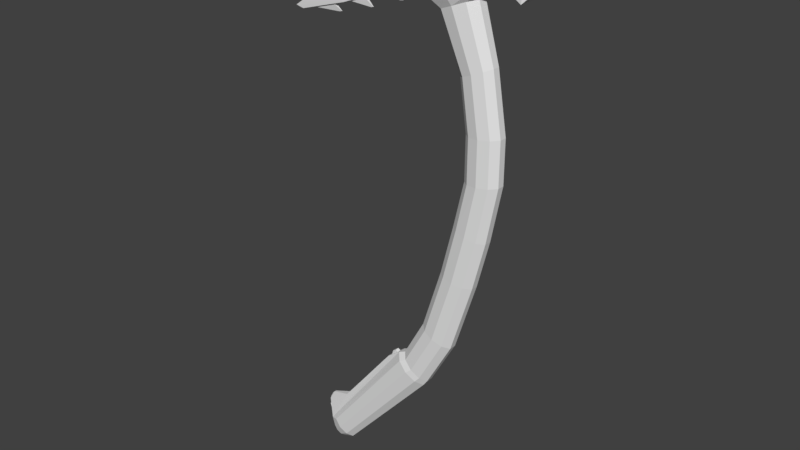 # Source: IcePickPreT.blend  (saved by Blender 2.79.0; exported with 4.5.12 LTS)
import bpy
from mathutils import Matrix  # noqa: F401  (used for matrix-valued properties, if any)

bpy.ops.wm.read_factory_settings(use_empty=True)
scene = bpy.context.scene
scene.name = 'Scene'

# ---- collections
col_collection_1 = bpy.data.collections.new('Collection 1'); scene.collection.children.link(col_collection_1)

# ---- materials (node trees are filled in below, after node groups)
mat_material = bpy.data.materials.new('Material')
mat_material.alpha_threshold = 0.0
mat_material.use_transparent_shadow = False
mat_material.roughness = 0.5
mat_material.line_color = (0.0, 0.0, 0.0, 1.0)

# ---- material node trees

# ---- world
world_world = bpy.data.worlds.new('World'); scene.world = world_world
world_world.color = (0.05088, 0.05088, 0.05088)
world_world.use_sun_shadow = False
world_world.sun_shadow_jitter_overblur = 0.0
world_world.cycles.sampling_method = 'MANUAL'

# ---- meshes
me_cube = bpy.data.meshes.new('Cube')
me_cube.from_pydata([(-0.8568, 1.191, -0.223), (-0.09878, 1.191, 0.1348), (-0.09651, 1.036, -0.2318), (0.6553, 1.036, 0.1216), (0.3734, 0.63, -0.2372), (1.121, 0.63, 0.1134), (0.3734, 0.128, -0.2372), (1.121, 0.128, 0.1134), (-0.09651, -0.2781, -0.2318), (0.6553, -0.2781, 0.1216), (-0.8568, -0.4332, -0.223), (-0.09878, -0.4332, 0.1348), (-1.617, -0.2781, -0.2142), (-0.8528, -0.2781, 0.148), (-2.087, 0.128, -0.2088), (-1.319, 0.128, 0.1562), (-2.087, 0.63, -0.2088), (-1.319, 0.63, 0.1562), (-1.617, 1.036, -0.2142), (-0.8528, 1.036, 0.148), (1.278, 1.036, 0.5109), (0.5197, 1.191, 0.5003), (1.746, 0.63, 0.5174), (1.746, 0.128, 0.5174), (1.278, -0.2781, 0.5109), (0.5197, -0.4332, 0.5003), (-0.2385, -0.2781, 0.4898), (-0.707, 0.128, 0.4833), (-0.707, 0.63, 0.4833), (-0.2385, 1.036, 0.4898), (1.183, 1.036, 0.8198), (0.4248, 1.191, 0.8093), (1.652, 0.63, 0.8263), (1.652, 0.128, 0.8263), (1.183, -0.2781, 0.8198), (0.4248, -0.4332, 0.8093), (-0.3333, -0.2781, 0.7988), (-0.8019, 0.128, 0.7923), (-0.8019, 0.63, 0.7923), (-0.3333, 1.036, 0.7988), (0.4052, 1.036, 1.222), (-0.2914, 1.191, 1.19), (0.8357, 0.63, 1.242), (0.8357, 0.128, 1.242), (0.4052, -0.2781, 1.222), (-0.2914, -0.4332, 1.19), (-0.9881, -0.2781, 1.158), (-1.419, 0.128, 1.138), (-1.419, 0.63, 1.138), (-0.9881, 1.036, 1.158), (-0.9335, 1.168, 1.604), (-1.775, 1.355, 1.567), (-0.4133, 0.6805, 1.628), (-0.4133, 0.07747, 1.628), (-0.9335, -0.4104, 1.604), (-1.775, -0.5968, 1.567), (-2.617, -0.4104, 1.529), (-2.929, 0.07747, 1.507), (-2.929, 0.6805, 1.507), (-2.617, 1.168, 1.529), (-0.4898, 1.408, 1.669), (-2.069, 1.651, 1.635), (0.4862, 0.7721, 1.691), (0.4862, -0.0141, 1.691), (-0.4898, -0.6501, 1.669), (-2.069, -0.8931, 1.635), (-3.648, -0.6501, 1.6), (-3.973, -0.0141, 1.594), (-3.973, 0.7721, 1.594), (-3.648, 1.408, 1.6), (-1.18, 1.319, 1.929), (-2.623, 1.542, 1.898), (-0.2878, 0.7382, 1.949), (-0.2878, 0.01975, 1.949), (-1.18, -0.5615, 1.929), (-2.623, -0.7835, 1.898), (-4.066, -0.5615, 1.866), (-5.402, 0.01975, 1.833), (-5.402, 0.7382, 1.833), (-4.066, 1.319, 1.866), (-1.989, 0.8502, 1.956), (-2.712, 0.9615, 1.94), (-1.542, 0.559, 1.966), (-1.542, 0.199, 1.966), (-1.989, -0.09226, 1.956), (-2.712, -0.2035, 1.94), (-3.435, -0.09226, 1.924), (-3.882, 0.199, 1.915), (-3.882, 0.559, 1.915), (-3.435, 0.8502, 1.924), (1.503, 0.06879, 1.7), (1.503, 0.6892, 1.7), (1.673, 0.0955, 1.912), (1.673, 0.6625, 1.912), (2.391, -0.04488, 1.653), (2.391, 0.8029, 1.653), (2.624, -0.008381, 1.943), (2.624, 0.7664, 1.943), (3.04, 0.2608, 1.728), (3.04, 0.4971, 1.728), (3.144, 0.271, 1.858), (3.144, 0.487, 1.858), (-5.827, 0.6633, 1.552), (-5.827, 0.09472, 1.552), (-7.088, 0.6388, 1.749), (-7.088, 0.1192, 1.749), (-8.461, 0.5892, 1.465), (-8.461, 0.1688, 1.465), (-9.428, 0.5711, 1.635), (-9.428, 0.1869, 1.635), (-10.48, 0.5892, 1.38), (-10.48, 0.1688, 1.38), (-11.78, 0.5711, 1.482), (-11.78, 0.1869, 1.482), (-13.97, 0.4799, 1.261), (-13.97, 0.278, 1.261), (-14.57, 0.4713, 1.272), (-14.57, 0.2867, 1.272), (-2.159, 1.191, -0.7079), (-1.451, 1.036, -0.7374), (-1.013, 0.63, -0.7555), (-1.013, 0.128, -0.7555), (-1.451, -0.2781, -0.7374), (-2.159, -0.4332, -0.7079), (-2.868, -0.2781, -0.6785), (-3.306, 0.128, -0.6604), (-3.306, 0.63, -0.6604), (-2.868, 1.036, -0.6785), (-3.757, 1.191, -1.03), (-3.149, 1.036, -1.078), (-2.773, 0.63, -1.107), (-2.773, 0.128, -1.107), (-3.149, -0.2781, -1.078), (-3.757, -0.4332, -1.03), (-4.366, -0.2781, -0.983), (-4.742, 0.128, -0.9538), (-4.742, 0.63, -0.9538), (-4.366, 1.036, -0.983), (-4.137, 1.283, -1.064), (-3.46, 1.11, -1.116), (-3.042, 0.6583, -1.149), (-3.042, 0.09969, -1.149), (-3.46, -0.3522, -1.116), (-4.137, -0.5248, -1.064), (-4.814, -0.3522, -1.011), (-5.232, 0.09969, -0.9784), (-5.232, 0.6583, -0.9784), (-4.814, 1.11, -1.011), (-10.25, 1.077, -1.88), (-9.729, 0.9434, -1.92), (-9.406, 0.5946, -1.946), (-9.406, 0.1634, -1.946), (-9.729, -0.1854, -1.92), (-10.25, -0.3186, -1.88), (-10.77, -0.1854, -1.839), (-11.32, 0.05214, -1.861), (-11.32, 0.7058, -1.861), (-10.77, 0.9434, -1.839), (-10.79, 0.7861, -1.952), (-10.49, 0.7083, -1.976), (-10.3, 0.5048, -1.99), (-10.3, 0.2532, -1.99), (-10.49, 0.04962, -1.976), (-10.79, -0.02813, -1.952), (-11.1, 0.04962, -1.928), (-11.29, 0.2532, -1.914), (-11.29, 0.5048, -1.914), (-11.1, 0.7083, -1.928), (-6.196, 0.1871, -1.059), (-6.196, 0.5709, -1.059), (-10.0, 0.1544, -1.586), (-10.0, 0.6036, -1.586), (-11.75, 0.2844, -1.719), (-11.75, 0.4736, -1.719), (-11.36, 0.314, -1.639), (-11.36, 0.444, -1.639), (-11.71, 0.3307, -1.696), (-11.71, 0.4273, -1.696), (-11.52, 0.3458, -1.656), (-11.52, 0.4122, -1.656), (-5.456, 0.2294, -0.997), (-5.456, 0.5286, -0.997), (-5.972, 0.2762, -1.04), (-5.972, 0.4818, -1.04), (-5.656, 0.2345, -0.9875), (-5.656, 0.5234, -0.9875), (-5.904, 0.2797, -1.007), (-5.904, 0.4782, -1.007), (-10.79, 0.6563, -1.952), (-10.58, 0.6033, -1.968), (-10.46, 0.4647, -1.978), (-10.46, 0.2933, -1.978), (-10.58, 0.1547, -1.968), (-10.79, 0.1017, -1.952), (-11.0, 0.1547, -1.936), (-11.76, 0.2933, -1.767), (-11.76, 0.4647, -1.767), (-11.0, 0.6033, -1.936), (-10.64, 0.5443, -1.975), (-10.52, 0.5127, -1.984), (-10.44, 0.4301, -1.99), (-10.44, 0.3279, -1.99), (-10.52, 0.2453, -1.984), (-10.64, 0.2137, -1.975), (-10.77, 0.2453, -1.965), (-11.49, 0.3279, -1.802), (-11.49, 0.4301, -1.802), (-10.77, 0.5127, -1.965), (-5.827, 0.6633, 1.552), (-5.827, 0.09472, 1.552), (-8.461, 0.5892, 1.465), (-8.461, 0.1688, 1.465), (-8.461, 0.5892, 1.465), (-8.461, 0.1688, 1.465), (-10.48, 0.5892, 1.38), (-10.48, 0.1688, 1.38), (-8.461, 0.5892, 1.465), (-8.461, 0.1688, 1.465), (-10.48, 0.5892, 1.38), (-10.48, 0.1688, 1.38), (-4.436, 0.5757, 1.583), (-4.436, 0.1823, 1.583), (-5.364, 0.5212, 1.562), (-5.364, 0.2367, 1.562), (-11.37, 0.4822, 1.35), (-11.37, 0.2758, 1.35), (-13.08, 0.4286, 1.291), (-13.08, 0.3294, 1.291), (-6.552, 0.5068, 1.528), (-6.552, 0.2512, 1.528), (-7.736, 0.4735, 1.489), (-7.736, 0.2845, 1.489), (-8.891, 0.4997, 1.447), (-8.891, 0.2583, 1.447), (-10.05, 0.4997, 1.398), (-10.05, 0.2583, 1.398), (-4.085, 0.4086, 1.544), (-4.085, 0.3506, 1.543), (-4.221, 0.3994, 1.54), (-4.221, 0.3574, 1.54), (-5.97, 0.3984, 1.487), (-5.97, 0.3596, 1.487), (-6.149, 0.3933, 1.482), (-6.149, 0.3646, 1.482), (-8.242, 0.3954, 1.396), (-8.242, 0.3626, 1.396), (-8.399, 0.3954, 1.39), (-8.399, 0.3626, 1.39), (-10.75, 0.3908, 1.313), (-10.75, 0.3671, 1.313), (-10.95, 0.3847, 1.306), (-10.95, 0.3733, 1.306)], [], [(0, 1, 3, 2), (2, 3, 5, 4), (4, 5, 7, 6), (6, 7, 9, 8), (8, 9, 11, 10), (10, 11, 13, 12), (12, 13, 15, 14), (14, 15, 17, 16), (15, 13, 26, 27), (16, 17, 19, 18), (18, 19, 1, 0), (4, 6, 121, 120), (28, 27, 37, 38), (13, 11, 25, 26), (11, 9, 24, 25), (9, 7, 23, 24), (3, 1, 21, 20), (7, 5, 22, 23), (5, 3, 20, 22), (1, 19, 29, 21), (19, 17, 28, 29), (17, 15, 27, 28), (35, 34, 44, 45), (25, 24, 34, 35), (22, 20, 30, 32), (29, 28, 38, 39), (26, 25, 35, 36), (23, 22, 32, 33), (21, 29, 39, 31), (27, 26, 36, 37), (24, 23, 33, 34), (20, 21, 31, 30), (42, 40, 50, 52), (32, 30, 40, 42), (39, 38, 48, 49), (36, 35, 45, 46), (33, 32, 42, 43), (31, 39, 49, 41), (37, 36, 46, 47), (34, 33, 43, 44), (30, 31, 41, 40), (38, 37, 47, 48), (56, 55, 65, 66), (49, 48, 58, 59), (46, 45, 55, 56), (43, 42, 52, 53), (41, 49, 59, 51), (47, 46, 56, 57), (44, 43, 53, 54), (40, 41, 51, 50), (48, 47, 57, 58), (45, 44, 54, 55), (62, 72, 93, 91), (53, 52, 62, 63), (51, 59, 69, 61), (57, 56, 66, 67), (54, 53, 63, 64), (50, 51, 61, 60), (58, 57, 67, 68), (55, 54, 64, 65), (52, 50, 60, 62), (59, 58, 68, 69), (71, 79, 89, 81), (61, 69, 79, 71), (67, 66, 76, 77), (64, 63, 73, 74), (60, 61, 71, 70), (77, 78, 104, 105), (65, 64, 74, 75), (62, 60, 70, 72), (69, 68, 78, 79), (66, 65, 75, 76), (80, 81, 89, 88, 87, 86, 85, 84, 83, 82), (77, 76, 86, 87), (74, 73, 83, 84), (70, 71, 81, 80), (78, 77, 87, 88), (75, 74, 84, 85), (72, 70, 80, 82), (79, 78, 88, 89), (76, 75, 85, 86), (73, 72, 82, 83), (90, 91, 95, 94), (63, 62, 91, 90), (72, 73, 92, 93), (73, 63, 90, 92), (96, 94, 98, 100), (92, 90, 94, 96), (93, 92, 96, 97), (91, 93, 97, 95), (98, 99, 101, 100), (97, 96, 100, 101), (95, 97, 101, 99), (94, 95, 99, 98), (104, 102, 106, 108), (78, 68, 102, 104), (67, 77, 105, 103), (216, 217, 233, 232), (109, 108, 112, 113), (105, 104, 108, 109), (103, 105, 109, 107), (106, 102, 208, 210), (111, 113, 117, 115), (107, 109, 113, 111), (111, 110, 214, 215), (108, 106, 110, 112), (114, 115, 117, 116), (211, 210, 230, 231), (112, 110, 114, 116), (113, 112, 116, 117), (120, 121, 131, 130), (2, 4, 120, 119), (18, 0, 118, 127), (16, 18, 127, 126), (14, 16, 126, 125), (12, 14, 125, 124), (10, 12, 124, 123), (8, 10, 123, 122), (6, 8, 122, 121), (0, 2, 119, 118), (134, 135, 145, 144), (127, 118, 128, 137), (124, 125, 135, 134), (121, 122, 132, 131), (118, 119, 129, 128), (125, 126, 136, 135), (122, 123, 133, 132), (119, 120, 130, 129), (126, 127, 137, 136), (123, 124, 134, 133), (141, 142, 152, 151), (131, 132, 142, 141), (128, 129, 139, 138), (135, 136, 146, 145), (132, 133, 143, 142), (129, 130, 140, 139), (136, 137, 147, 146), (133, 134, 144, 143), (130, 131, 141, 140), (137, 128, 138, 147), (148, 149, 159, 158), (138, 139, 149, 148), (145, 146, 181, 180), (142, 143, 153, 152), (139, 140, 150, 149), (146, 147, 157, 156), (143, 144, 154, 153), (140, 141, 151, 150), (147, 138, 148, 157), (144, 145, 155, 154), (165, 166, 196, 195), (155, 156, 166, 165), (152, 153, 163, 162), (149, 150, 160, 159), (156, 157, 167, 166), (153, 154, 164, 163), (150, 151, 161, 160), (157, 148, 158, 167), (154, 155, 165, 164), (151, 152, 162, 161), (168, 169, 171, 170), (156, 155, 172, 173), (146, 156, 171, 169), (155, 145, 168, 170), (175, 173, 177, 179), (171, 156, 173, 175), (170, 171, 175, 174), (155, 170, 174, 172), (177, 176, 178, 179), (174, 175, 179, 178), (172, 174, 178, 176), (173, 172, 176, 177), (180, 181, 185, 184), (169, 168, 182, 183), (168, 145, 180, 182), (146, 169, 183, 181), (184, 185, 187, 186), (182, 180, 184, 186), (183, 182, 186, 187), (181, 183, 187, 185), (193, 194, 204, 203), (162, 163, 193, 192), (159, 160, 190, 189), (166, 167, 197, 196), (163, 164, 194, 193), (160, 161, 191, 190), (167, 158, 188, 197), (164, 165, 195, 194), (161, 162, 192, 191), (158, 159, 189, 188), (198, 199, 200, 201, 202, 203, 204, 205, 206, 207), (190, 191, 201, 200), (197, 188, 198, 207), (194, 195, 205, 204), (191, 192, 202, 201), (188, 189, 199, 198), (195, 196, 206, 205), (192, 193, 203, 202), (189, 190, 200, 199), (196, 197, 207, 206), (208, 209, 229, 228), (107, 106, 210, 211), (103, 107, 211, 209), (102, 103, 209, 208), (110, 106, 212, 214), (106, 107, 213, 212), (107, 111, 215, 213), (68, 67, 221, 220), (222, 220, 236, 238), (225, 227, 251, 249), (228, 229, 241, 240), (234, 232, 244, 246), (102, 68, 220, 222), (111, 115, 227, 225), (210, 208, 228, 230), (219, 218, 234, 235), (67, 103, 223, 221), (103, 102, 222, 223), (209, 211, 231, 229), (114, 110, 224, 226), (217, 219, 235, 233), (110, 111, 225, 224), (218, 216, 232, 234), (115, 114, 226, 227), (236, 237, 239, 238), (220, 221, 237, 236), (221, 223, 239, 237), (223, 222, 238, 239), (240, 241, 243, 242), (229, 231, 243, 241), (231, 230, 242, 243), (230, 228, 240, 242), (244, 245, 247, 246), (235, 234, 246, 247), (233, 235, 247, 245), (232, 233, 245, 244), (248, 249, 251, 250), (224, 225, 249, 248), (226, 224, 248, 250), (227, 226, 250, 251)])
me_cube.materials.append(mat_material)
me_cube.use_remesh_preserve_volume = False
me_cube.use_remesh_preserve_attributes = False
me_cube.use_mirror_vertex_groups = False
me_cube.update()

# ---- objects
ob_cube = bpy.data.objects.new('Cube', me_cube)

# ---- transforms, parenting, visibility, modifiers, constraints
ob_cube.location = (2.632, 0.0, 0.0)
ob_cube.rotation_euler = (7.985e-11, 0.03447, 4.633e-09)
ob_cube.scale = (0.4268, 0.4268, 4.191)
ob_cube.lock_rotations_4d = False
ob_cube.empty_display_type = 'ARROWS'
ob_cube.lineart.crease_threshold = 0.0

# ---- collection membership
col_collection_1.objects.link(ob_cube)

# ---- scene / render settings (as saved in the file)
scene.frame_start = 1; scene.frame_end = 250; scene.frame_set(1)
scene.render.engine = 'BLENDER_EEVEE_NEXT'
scene.render.resolution_percentage = 50
scene.render.dither_intensity = 0.0
scene.cycles.use_denoising = False
scene.cycles.samples = 128
scene.cycles.sampling_pattern = 'TABULATED_SOBOL'
scene.cycles.use_adaptive_sampling = False
scene.cycles.use_light_tree = False
scene.cycles.blur_glossy = 0.0
scene.cycles.sample_clamp_indirect = 0.0
scene.view_settings.view_transform = 'Standard'
bpy.context.view_layer.update()

# ---- added for rendering (the .blend has no active camera and no usable light): camera, sun
cam_auto = bpy.data.cameras.new('AutoCamera')
cam_auto.lens = 50.0
cam_auto.sensor_width = 36.0
cam_auto.clip_end = 1000.0
ob_auto_camera = bpy.data.objects.new('AutoCamera', cam_auto)
scene.collection.objects.link(ob_auto_camera)
ob_auto_camera.location = (17.515, -20.6245, 13.8899)
ob_auto_camera.rotation_euler = (1.09748, -7.21219e-08, 0.694738)
scene.camera = ob_auto_camera
light_auto_sun = bpy.data.lights.new('AutoSun', 'SUN')
light_auto_sun.energy = 3.0
light_auto_sun.angle = 0.0523599
ob_auto_sun = bpy.data.objects.new('AutoSun', light_auto_sun)
scene.collection.objects.link(ob_auto_sun)
ob_auto_sun.rotation_euler = (0.872665, 0.174533, 0.523599)
bpy.context.view_layer.update()
